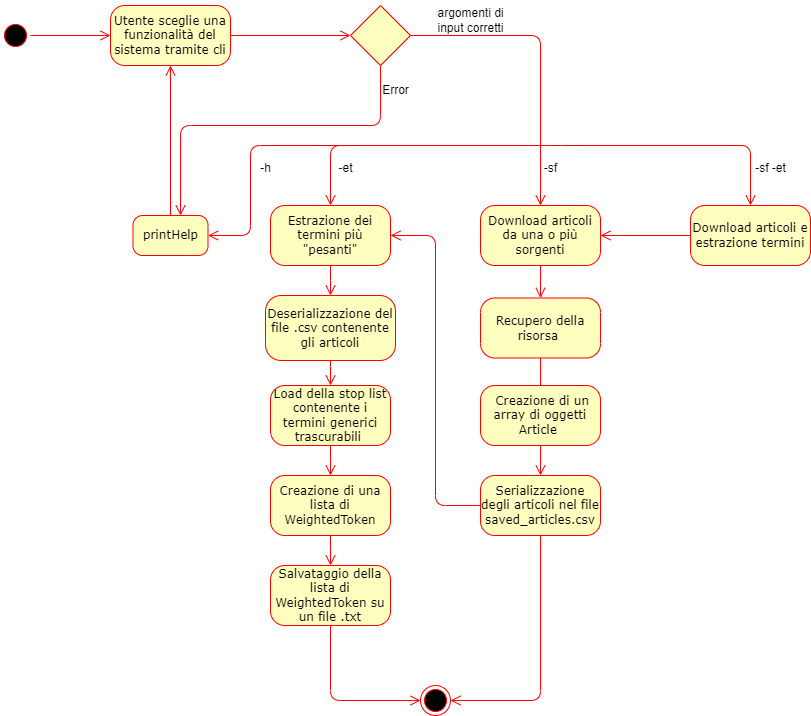

The diagram above was exported from draw.io. Its source (the exported page's mxGraphModel, read from the mxfile embedded in the PNG):
<mxGraphModel dx="1290" dy="534" grid="1" gridSize="10" guides="1" tooltips="1" connect="1" arrows="1" fold="1" page="1" pageScale="1" pageWidth="1100" pageHeight="850" background="none" math="0" shadow="0">
  <root>
    <mxCell id="0" />
    <mxCell id="1" parent="0" />
    <mxCell id="382b91b5511bd0f7-1" value="" style="ellipse;html=1;shape=startState;fillColor=#000000;strokeColor=#ff0000;rounded=1;shadow=0;comic=0;labelBackgroundColor=none;fontFamily=Verdana;fontSize=12;fontColor=#000000;align=center;direction=south;" parent="1" vertex="1">
      <mxGeometry x="130" y="135" width="30" height="30" as="geometry" />
    </mxCell>
    <mxCell id="382b91b5511bd0f7-5" value="Estrazione dei termini più &quot;pesanti&quot;" style="rounded=1;whiteSpace=wrap;html=1;arcSize=24;fillColor=#ffffc0;strokeColor=#ff0000;shadow=0;comic=0;labelBackgroundColor=none;fontFamily=Verdana;fontSize=12;fontColor=#000000;align=center;" parent="1" vertex="1">
      <mxGeometry x="400" y="320" width="120" height="60" as="geometry" />
    </mxCell>
    <mxCell id="382b91b5511bd0f7-6" value="Utente sceglie una funzionalità del sistema tramite cli" style="rounded=1;whiteSpace=wrap;html=1;arcSize=24;fillColor=#ffffc0;strokeColor=#ff0000;shadow=0;comic=0;labelBackgroundColor=none;fontFamily=Verdana;fontSize=12;fontColor=#000000;align=center;" parent="1" vertex="1">
      <mxGeometry x="240" y="120" width="120" height="60" as="geometry" />
    </mxCell>
    <mxCell id="3cde6dad864a17aa-3" style="edgeStyle=orthogonalEdgeStyle;html=1;labelBackgroundColor=none;endArrow=open;endSize=8;strokeColor=#ff0000;fontFamily=Verdana;fontSize=12;align=left;" parent="1" source="382b91b5511bd0f7-10" target="xers-O8al9yBKqwTxHX6-2" edge="1">
      <mxGeometry relative="1" as="geometry">
        <Array as="points">
          <mxPoint x="670" y="815" />
        </Array>
      </mxGeometry>
    </mxCell>
    <mxCell id="382b91b5511bd0f7-7" value="Download articoli da una o più sorgenti" style="rounded=1;whiteSpace=wrap;html=1;arcSize=24;fillColor=#ffffc0;strokeColor=#ff0000;shadow=0;comic=0;labelBackgroundColor=none;fontFamily=Verdana;fontSize=12;fontColor=#000000;align=center;" parent="1" vertex="1">
      <mxGeometry x="610" y="320" width="120" height="60" as="geometry" />
    </mxCell>
    <mxCell id="3cde6dad864a17aa-4" style="edgeStyle=orthogonalEdgeStyle;html=1;labelBackgroundColor=none;endArrow=open;endSize=8;strokeColor=#ff0000;fontFamily=Verdana;fontSize=12;align=left;" parent="1" target="382b91b5511bd0f7-9" edge="1">
      <mxGeometry relative="1" as="geometry">
        <Array as="points">
          <mxPoint x="680" y="260" />
          <mxPoint x="880" y="260" />
        </Array>
        <mxPoint x="670" y="260" as="sourcePoint" />
      </mxGeometry>
    </mxCell>
    <mxCell id="3cde6dad864a17aa-13" style="edgeStyle=elbowEdgeStyle;html=1;labelBackgroundColor=none;endArrow=open;endSize=8;strokeColor=#ff0000;fontFamily=Verdana;fontSize=12;align=left;" parent="1" source="382b91b5511bd0f7-10" target="382b91b5511bd0f7-5" edge="1">
      <mxGeometry relative="1" as="geometry" />
    </mxCell>
    <mxCell id="382b91b5511bd0f7-9" value="Download articoli e estrazione termini" style="rounded=1;whiteSpace=wrap;html=1;arcSize=24;fillColor=#ffffc0;strokeColor=#ff0000;shadow=0;comic=0;labelBackgroundColor=none;fontFamily=Verdana;fontSize=12;fontColor=#000000;align=center;" parent="1" vertex="1">
      <mxGeometry x="820" y="320" width="120" height="60" as="geometry" />
    </mxCell>
    <mxCell id="382b91b5511bd0f7-10" value="Serializzazione degli articoli nel file saved_articles.csv" style="rounded=1;whiteSpace=wrap;html=1;arcSize=24;fillColor=#ffffc0;strokeColor=#ff0000;shadow=0;comic=0;labelBackgroundColor=none;fontFamily=Verdana;fontSize=12;fontColor=#000000;align=center;" parent="1" vertex="1">
      <mxGeometry x="610" y="590" width="120" height="60" as="geometry" />
    </mxCell>
    <mxCell id="2a3bc250acf0617d-9" style="edgeStyle=orthogonalEdgeStyle;html=1;labelBackgroundColor=none;endArrow=open;endSize=8;strokeColor=#ff0000;fontFamily=Verdana;fontSize=12;align=left;" parent="1" source="382b91b5511bd0f7-1" target="382b91b5511bd0f7-6" edge="1">
      <mxGeometry relative="1" as="geometry" />
    </mxCell>
    <mxCell id="2a3bc250acf0617d-10" style="edgeStyle=orthogonalEdgeStyle;html=1;labelBackgroundColor=none;endArrow=open;endSize=8;strokeColor=#ff0000;fontFamily=Verdana;fontSize=12;align=left;" parent="1" source="xers-O8al9yBKqwTxHX6-18" target="382b91b5511bd0f7-7" edge="1">
      <mxGeometry relative="1" as="geometry">
        <Array as="points" />
        <mxPoint x="520" y="170" as="sourcePoint" />
      </mxGeometry>
    </mxCell>
    <mxCell id="2a3bc250acf0617d-12" style="edgeStyle=orthogonalEdgeStyle;html=1;labelBackgroundColor=none;endArrow=open;endSize=8;strokeColor=#ff0000;fontFamily=Verdana;fontSize=12;align=left;" parent="1" target="382b91b5511bd0f7-5" edge="1">
      <mxGeometry relative="1" as="geometry">
        <mxPoint x="670" y="260" as="sourcePoint" />
        <Array as="points">
          <mxPoint x="660" y="260" />
          <mxPoint x="460" y="260" />
        </Array>
      </mxGeometry>
    </mxCell>
    <mxCell id="2a3bc250acf0617d-15" style="edgeStyle=orthogonalEdgeStyle;html=1;labelBackgroundColor=none;endArrow=open;endSize=8;strokeColor=#ff0000;fontFamily=Verdana;fontSize=12;align=left;" parent="1" source="382b91b5511bd0f7-9" target="382b91b5511bd0f7-7" edge="1">
      <mxGeometry relative="1" as="geometry" />
    </mxCell>
    <mxCell id="3cde6dad864a17aa-8" style="edgeStyle=elbowEdgeStyle;html=1;labelBackgroundColor=none;endArrow=open;endSize=8;strokeColor=#ff0000;fontFamily=Verdana;fontSize=12;align=left;" parent="1" source="xers-O8al9yBKqwTxHX6-1" target="xers-O8al9yBKqwTxHX6-2" edge="1">
      <mxGeometry relative="1" as="geometry">
        <mxPoint x="510" y="555" as="sourcePoint" />
        <mxPoint x="430" y="535" as="targetPoint" />
        <Array as="points">
          <mxPoint x="460" y="815" />
        </Array>
      </mxGeometry>
    </mxCell>
    <mxCell id="xers-O8al9yBKqwTxHX6-2" value="" style="ellipse;html=1;shape=endState;fillColor=#000000;strokeColor=#ff0000;" vertex="1" parent="1">
      <mxGeometry x="550" y="800" width="30" height="30" as="geometry" />
    </mxCell>
    <mxCell id="xers-O8al9yBKqwTxHX6-3" value="" style="edgeStyle=elbowEdgeStyle;html=1;labelBackgroundColor=none;endArrow=open;endSize=8;strokeColor=#ff0000;fontFamily=Verdana;fontSize=12;align=left;" edge="1" parent="1" source="xers-O8al9yBKqwTxHX6-36" target="xers-O8al9yBKqwTxHX6-1">
      <mxGeometry relative="1" as="geometry">
        <mxPoint x="460" y="410" as="sourcePoint" />
        <mxPoint x="560" y="635" as="targetPoint" />
        <Array as="points" />
      </mxGeometry>
    </mxCell>
    <mxCell id="xers-O8al9yBKqwTxHX6-1" value="Salvataggio della lista di WeightedToken su un file .txt" style="rounded=1;whiteSpace=wrap;html=1;arcSize=24;fillColor=#ffffc0;strokeColor=#ff0000;shadow=0;comic=0;labelBackgroundColor=none;fontFamily=Verdana;fontSize=12;fontColor=#000000;align=center;" vertex="1" parent="1">
      <mxGeometry x="400" y="680" width="120" height="60" as="geometry" />
    </mxCell>
    <mxCell id="xers-O8al9yBKqwTxHX6-6" value="" style="edgeStyle=orthogonalEdgeStyle;html=1;labelBackgroundColor=none;endArrow=open;endSize=8;strokeColor=#ff0000;fontFamily=Verdana;fontSize=12;align=left;" edge="1" parent="1" source="xers-O8al9yBKqwTxHX6-4" target="382b91b5511bd0f7-10">
      <mxGeometry relative="1" as="geometry">
        <mxPoint x="660" y="300" as="sourcePoint" />
        <mxPoint x="670" y="490" as="targetPoint" />
      </mxGeometry>
    </mxCell>
    <mxCell id="xers-O8al9yBKqwTxHX6-7" value="" style="edgeStyle=orthogonalEdgeStyle;html=1;labelBackgroundColor=none;endArrow=open;endSize=8;strokeColor=#ff0000;fontFamily=Verdana;fontSize=12;align=left;" edge="1" parent="1" source="382b91b5511bd0f7-7" target="xers-O8al9yBKqwTxHX6-4">
      <mxGeometry relative="1" as="geometry">
        <mxPoint x="660" y="300" as="sourcePoint" />
        <mxPoint x="670" y="405" as="targetPoint" />
      </mxGeometry>
    </mxCell>
    <mxCell id="xers-O8al9yBKqwTxHX6-4" value="Recupero della risorsa&amp;nbsp;" style="rounded=1;whiteSpace=wrap;html=1;arcSize=24;fillColor=#ffffc0;strokeColor=#ff0000;shadow=0;comic=0;labelBackgroundColor=none;fontFamily=Verdana;fontSize=12;fontColor=#000000;align=center;" vertex="1" parent="1">
      <mxGeometry x="610" y="412.5" width="120" height="60" as="geometry" />
    </mxCell>
    <mxCell id="xers-O8al9yBKqwTxHX6-10" value="" style="edgeStyle=elbowEdgeStyle;html=1;labelBackgroundColor=none;endArrow=open;endSize=8;strokeColor=#ff0000;fontFamily=Verdana;fontSize=12;align=left;" edge="1" parent="1" source="382b91b5511bd0f7-5" target="xers-O8al9yBKqwTxHX6-8">
      <mxGeometry relative="1" as="geometry">
        <mxPoint x="455" y="380" as="sourcePoint" />
        <mxPoint x="455" y="570" as="targetPoint" />
        <Array as="points" />
      </mxGeometry>
    </mxCell>
    <mxCell id="xers-O8al9yBKqwTxHX6-8" value="Deserializzazione del file .csv contenente gli articoli" style="rounded=1;whiteSpace=wrap;html=1;arcSize=24;fillColor=#ffffc0;strokeColor=#ff0000;shadow=0;comic=0;labelBackgroundColor=none;fontFamily=Verdana;fontSize=12;fontColor=#000000;align=center;" vertex="1" parent="1">
      <mxGeometry x="395" y="410" width="130" height="65" as="geometry" />
    </mxCell>
    <mxCell id="xers-O8al9yBKqwTxHX6-11" value="" style="edgeStyle=elbowEdgeStyle;html=1;labelBackgroundColor=none;endArrow=open;endSize=8;strokeColor=#ff0000;fontFamily=Verdana;fontSize=12;align=left;" edge="1" parent="1" source="xers-O8al9yBKqwTxHX6-8" target="xers-O8al9yBKqwTxHX6-9">
      <mxGeometry relative="1" as="geometry">
        <mxPoint x="450" y="465" as="sourcePoint" />
        <mxPoint x="450" y="570" as="targetPoint" />
        <Array as="points" />
      </mxGeometry>
    </mxCell>
    <mxCell id="xers-O8al9yBKqwTxHX6-9" value="Load della stop list contenente i termini generici trascurabili&amp;nbsp;" style="rounded=1;whiteSpace=wrap;html=1;arcSize=24;fillColor=#ffffc0;strokeColor=#ff0000;shadow=0;comic=0;labelBackgroundColor=none;fontFamily=Verdana;fontSize=12;fontColor=#000000;align=center;" vertex="1" parent="1">
      <mxGeometry x="400" y="500" width="120" height="60" as="geometry" />
    </mxCell>
    <mxCell id="xers-O8al9yBKqwTxHX6-17" value="" style="edgeStyle=orthogonalEdgeStyle;html=1;labelBackgroundColor=none;endArrow=open;endSize=8;strokeColor=#ff0000;fontFamily=Verdana;fontSize=12;align=left;" edge="1" parent="1" source="382b91b5511bd0f7-6" target="xers-O8al9yBKqwTxHX6-18">
      <mxGeometry relative="1" as="geometry">
        <Array as="points" />
        <mxPoint x="360" y="150" as="sourcePoint" />
        <mxPoint x="480" y="150" as="targetPoint" />
      </mxGeometry>
    </mxCell>
    <mxCell id="xers-O8al9yBKqwTxHX6-18" value="" style="rhombus;whiteSpace=wrap;html=1;fillColor=#ffffc0;strokeColor=#ff0000;fontColor=#000000;" vertex="1" parent="1">
      <mxGeometry x="480" y="120" width="60" height="60" as="geometry" />
    </mxCell>
    <mxCell id="xers-O8al9yBKqwTxHX6-20" value="printHelp" style="rounded=1;whiteSpace=wrap;html=1;arcSize=24;fillColor=#ffffc0;strokeColor=#ff0000;shadow=0;comic=0;labelBackgroundColor=none;fontFamily=Verdana;fontSize=12;fontColor=#000000;align=center;" vertex="1" parent="1">
      <mxGeometry x="262.5" y="330" width="75" height="40" as="geometry" />
    </mxCell>
    <mxCell id="xers-O8al9yBKqwTxHX6-22" value="" style="edgeStyle=orthogonalEdgeStyle;html=1;labelBackgroundColor=none;endArrow=open;endSize=8;strokeColor=#ff0000;fontFamily=Verdana;fontSize=12;align=left;" edge="1" parent="1" source="xers-O8al9yBKqwTxHX6-18" target="xers-O8al9yBKqwTxHX6-20">
      <mxGeometry relative="1" as="geometry">
        <Array as="points">
          <mxPoint x="510" y="240" />
          <mxPoint x="310" y="240" />
        </Array>
        <mxPoint x="500" y="220" as="sourcePoint" />
        <mxPoint x="480" y="200" as="targetPoint" />
      </mxGeometry>
    </mxCell>
    <mxCell id="xers-O8al9yBKqwTxHX6-23" value="Error" style="text;html=1;align=center;verticalAlign=middle;resizable=0;points=[];autosize=1;strokeColor=none;fillColor=none;" vertex="1" parent="1">
      <mxGeometry x="500" y="190" width="50" height="30" as="geometry" />
    </mxCell>
    <mxCell id="xers-O8al9yBKqwTxHX6-25" value="-et" style="text;html=1;align=center;verticalAlign=middle;resizable=0;points=[];autosize=1;strokeColor=none;fillColor=none;" vertex="1" parent="1">
      <mxGeometry x="455" y="268" width="40" height="30" as="geometry" />
    </mxCell>
    <mxCell id="xers-O8al9yBKqwTxHX6-27" value="-sf" style="text;html=1;align=center;verticalAlign=middle;resizable=0;points=[];autosize=1;strokeColor=none;fillColor=none;" vertex="1" parent="1">
      <mxGeometry x="660" y="268" width="40" height="30" as="geometry" />
    </mxCell>
    <mxCell id="xers-O8al9yBKqwTxHX6-28" value="-sf -et" style="text;html=1;align=center;verticalAlign=middle;resizable=0;points=[];autosize=1;strokeColor=none;fillColor=none;" vertex="1" parent="1">
      <mxGeometry x="875" y="268" width="50" height="30" as="geometry" />
    </mxCell>
    <mxCell id="xers-O8al9yBKqwTxHX6-31" value="" style="edgeStyle=orthogonalEdgeStyle;html=1;labelBackgroundColor=none;endArrow=open;endSize=8;strokeColor=#ff0000;fontFamily=Verdana;fontSize=12;align=left;" edge="1" parent="1" target="xers-O8al9yBKqwTxHX6-20">
      <mxGeometry relative="1" as="geometry">
        <Array as="points">
          <mxPoint x="380" y="260" />
          <mxPoint x="380" y="350" />
        </Array>
        <mxPoint x="670" y="260" as="sourcePoint" />
        <mxPoint x="450" y="140" as="targetPoint" />
      </mxGeometry>
    </mxCell>
    <mxCell id="xers-O8al9yBKqwTxHX6-32" value="-h" style="text;html=1;align=center;verticalAlign=middle;resizable=0;points=[];autosize=1;strokeColor=none;fillColor=none;" vertex="1" parent="1">
      <mxGeometry x="380" y="268" width="30" height="30" as="geometry" />
    </mxCell>
    <mxCell id="xers-O8al9yBKqwTxHX6-34" value="argomenti di&lt;br&gt;input corretti" style="text;html=1;align=center;verticalAlign=middle;resizable=0;points=[];autosize=1;strokeColor=none;fillColor=none;" vertex="1" parent="1">
      <mxGeometry x="555" y="115" width="90" height="40" as="geometry" />
    </mxCell>
    <mxCell id="xers-O8al9yBKqwTxHX6-35" value="" style="edgeStyle=orthogonalEdgeStyle;html=1;labelBackgroundColor=none;endArrow=open;endSize=8;strokeColor=#ff0000;fontFamily=Verdana;fontSize=12;align=left;" edge="1" parent="1" source="xers-O8al9yBKqwTxHX6-20" target="382b91b5511bd0f7-6">
      <mxGeometry relative="1" as="geometry">
        <Array as="points" />
        <mxPoint x="370" y="160" as="sourcePoint" />
        <mxPoint x="490" y="160" as="targetPoint" />
      </mxGeometry>
    </mxCell>
    <mxCell id="xers-O8al9yBKqwTxHX6-37" value="" style="edgeStyle=elbowEdgeStyle;html=1;labelBackgroundColor=none;endArrow=open;endSize=8;strokeColor=#ff0000;fontFamily=Verdana;fontSize=12;align=left;" edge="1" parent="1" source="xers-O8al9yBKqwTxHX6-9" target="xers-O8al9yBKqwTxHX6-36">
      <mxGeometry relative="1" as="geometry">
        <mxPoint x="460" y="550" as="sourcePoint" />
        <mxPoint x="460" y="610" as="targetPoint" />
        <Array as="points" />
      </mxGeometry>
    </mxCell>
    <mxCell id="xers-O8al9yBKqwTxHX6-36" value="Creazione di una lista di WeightedToken" style="rounded=1;whiteSpace=wrap;html=1;arcSize=24;fillColor=#ffffc0;strokeColor=#ff0000;shadow=0;comic=0;labelBackgroundColor=none;fontFamily=Verdana;fontSize=12;fontColor=#000000;align=center;" vertex="1" parent="1">
      <mxGeometry x="400" y="590" width="120" height="60" as="geometry" />
    </mxCell>
    <mxCell id="xers-O8al9yBKqwTxHX6-38" value="&amp;nbsp;Creazione di un array di oggetti Article&amp;nbsp;" style="rounded=1;whiteSpace=wrap;html=1;arcSize=24;fillColor=#ffffc0;strokeColor=#ff0000;shadow=0;comic=0;labelBackgroundColor=none;fontFamily=Verdana;fontSize=12;fontColor=#000000;align=center;" vertex="1" parent="1">
      <mxGeometry x="610" y="500" width="120" height="60" as="geometry" />
    </mxCell>
  </root>
</mxGraphModel>